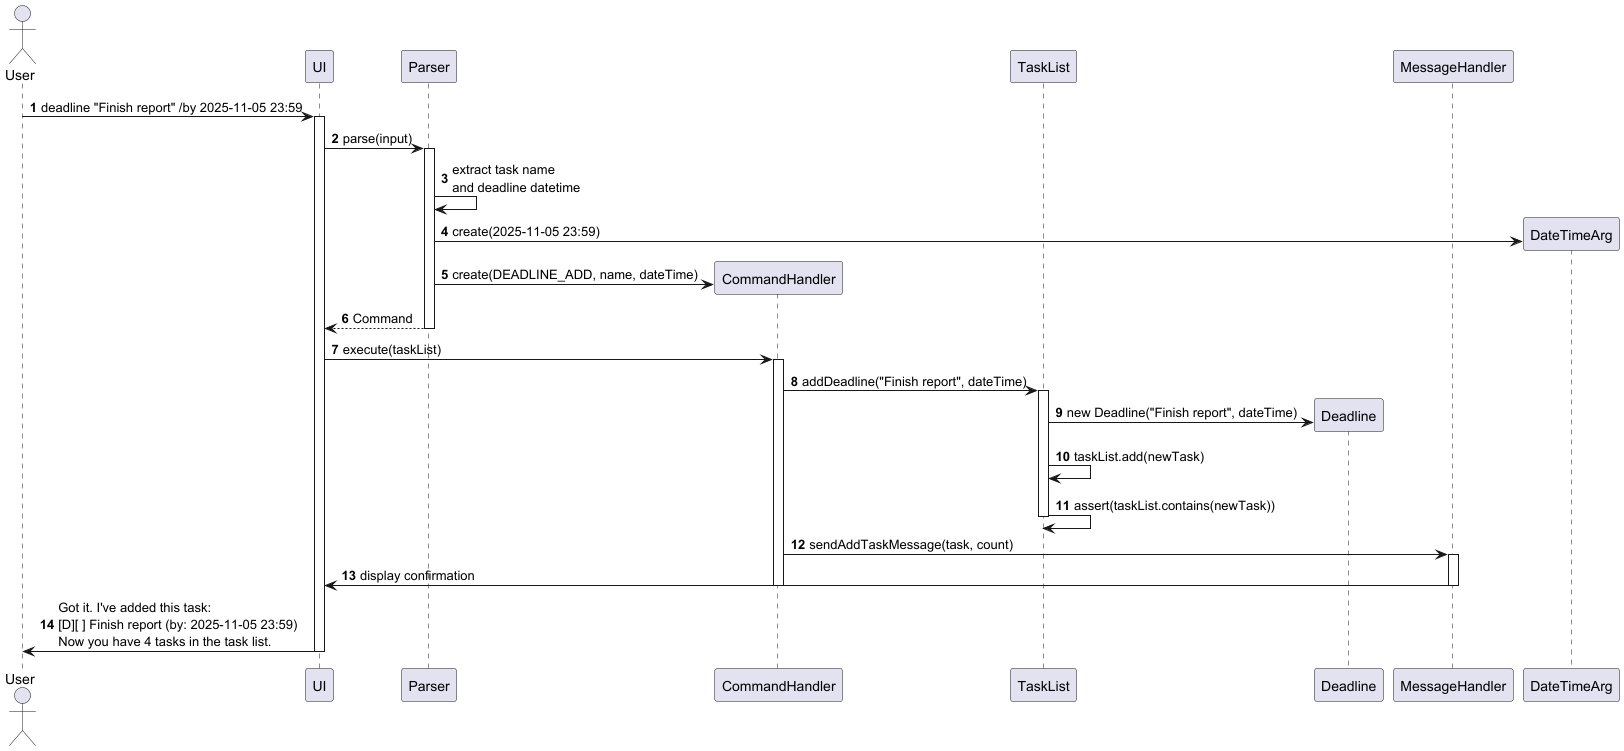

The diagram above was rendered by PlantUML. Its source (embedded in the PNG):
@startuml AddDeadlineSequence
' Sequence diagram for adding a deadline
skinparam roundcorner 5
autonumber

actor User
participant UI
participant Parser
participant CommandHandler
participant TaskList
participant Deadline
participant MessageHandler

User -> UI : deadline "Finish report" /by 2025-11-05 23:59
activate UI

UI -> Parser : parse(input)
activate Parser

Parser -> Parser : extract task name\nand deadline datetime
Parser -> DateTimeArg ** : create(2025-11-05 23:59)
Parser -> CommandHandler ** : create(DEADLINE_ADD, name, dateTime)

return Command

UI -> CommandHandler : execute(taskList)
activate CommandHandler

CommandHandler -> TaskList : addDeadline("Finish report", dateTime)
activate TaskList

TaskList -> Deadline ** : new Deadline("Finish report", dateTime)
TaskList -> TaskList : taskList.add(newTask)
TaskList -> TaskList : assert(taskList.contains(newTask))

deactivate TaskList

CommandHandler -> MessageHandler : sendAddTaskMessage(task, count)
activate MessageHandler
MessageHandler -> UI : display confirmation
deactivate MessageHandler

deactivate CommandHandler

UI -> User : Got it. I've added this task:\n[D][ ] Finish report (by: 2025-11-05 23:59)\nNow you have 4 tasks in the task list.

deactivate UI

@enduml